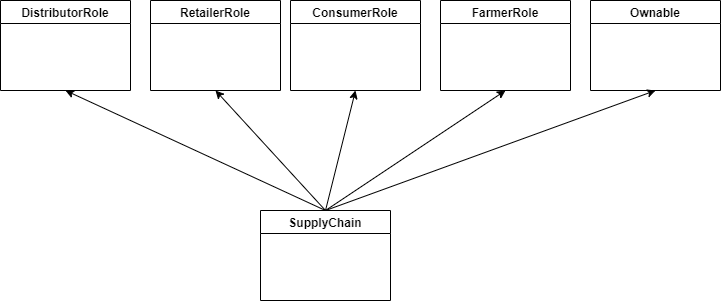

The diagram above was exported from draw.io. Its source (the exported page's mxGraphModel, read from the mxfile embedded in the PNG):
<mxGraphModel dx="1022" dy="379" grid="1" gridSize="10" guides="1" tooltips="1" connect="1" arrows="1" fold="1" page="1" pageScale="1" pageWidth="850" pageHeight="1100" math="0" shadow="0">
  <root>
    <mxCell id="0" />
    <mxCell id="1" parent="0" />
    <mxCell id="fLdqnipo5jlhdPszyZny-8" style="rounded=0;orthogonalLoop=1;jettySize=auto;html=1;exitX=0.5;exitY=0;exitDx=0;exitDy=0;entryX=0.5;entryY=1;entryDx=0;entryDy=0;" edge="1" parent="1" source="fLdqnipo5jlhdPszyZny-1" target="fLdqnipo5jlhdPszyZny-7">
      <mxGeometry relative="1" as="geometry" />
    </mxCell>
    <mxCell id="fLdqnipo5jlhdPszyZny-9" style="rounded=0;orthogonalLoop=1;jettySize=auto;html=1;exitX=0.5;exitY=0;exitDx=0;exitDy=0;entryX=0.5;entryY=1;entryDx=0;entryDy=0;" edge="1" parent="1" source="fLdqnipo5jlhdPszyZny-1" target="fLdqnipo5jlhdPszyZny-6">
      <mxGeometry relative="1" as="geometry" />
    </mxCell>
    <mxCell id="fLdqnipo5jlhdPszyZny-10" style="rounded=0;orthogonalLoop=1;jettySize=auto;html=1;exitX=0.5;exitY=0;exitDx=0;exitDy=0;entryX=0.5;entryY=1;entryDx=0;entryDy=0;" edge="1" parent="1" source="fLdqnipo5jlhdPszyZny-1" target="fLdqnipo5jlhdPszyZny-5">
      <mxGeometry relative="1" as="geometry" />
    </mxCell>
    <mxCell id="fLdqnipo5jlhdPszyZny-11" style="rounded=0;orthogonalLoop=1;jettySize=auto;html=1;exitX=0.5;exitY=0;exitDx=0;exitDy=0;entryX=0.5;entryY=1;entryDx=0;entryDy=0;" edge="1" parent="1" source="fLdqnipo5jlhdPszyZny-1" target="fLdqnipo5jlhdPszyZny-4">
      <mxGeometry relative="1" as="geometry" />
    </mxCell>
    <mxCell id="fLdqnipo5jlhdPszyZny-12" style="rounded=0;orthogonalLoop=1;jettySize=auto;html=1;exitX=0.5;exitY=0;exitDx=0;exitDy=0;entryX=0.5;entryY=1;entryDx=0;entryDy=0;" edge="1" parent="1" source="fLdqnipo5jlhdPszyZny-1" target="fLdqnipo5jlhdPszyZny-3">
      <mxGeometry relative="1" as="geometry" />
    </mxCell>
    <mxCell id="fLdqnipo5jlhdPszyZny-1" value="SupplyChain" style="swimlane;" vertex="1" parent="1">
      <mxGeometry x="300" y="290" width="130" height="90" as="geometry" />
    </mxCell>
    <mxCell id="fLdqnipo5jlhdPszyZny-3" value="Ownable" style="swimlane;" vertex="1" parent="1">
      <mxGeometry x="630" y="80" width="130" height="90" as="geometry" />
    </mxCell>
    <mxCell id="fLdqnipo5jlhdPszyZny-4" value="FarmerRole" style="swimlane;" vertex="1" parent="1">
      <mxGeometry x="480" y="80" width="130" height="90" as="geometry" />
    </mxCell>
    <mxCell id="fLdqnipo5jlhdPszyZny-5" value="ConsumerRole" style="swimlane;" vertex="1" parent="1">
      <mxGeometry x="330" y="80" width="130" height="90" as="geometry" />
    </mxCell>
    <mxCell id="fLdqnipo5jlhdPszyZny-6" value="RetailerRole" style="swimlane;" vertex="1" parent="1">
      <mxGeometry x="190" y="80" width="130" height="90" as="geometry" />
    </mxCell>
    <mxCell id="fLdqnipo5jlhdPszyZny-7" value="DistributorRole" style="swimlane;" vertex="1" parent="1">
      <mxGeometry x="40" y="80" width="130" height="90" as="geometry" />
    </mxCell>
  </root>
</mxGraphModel>